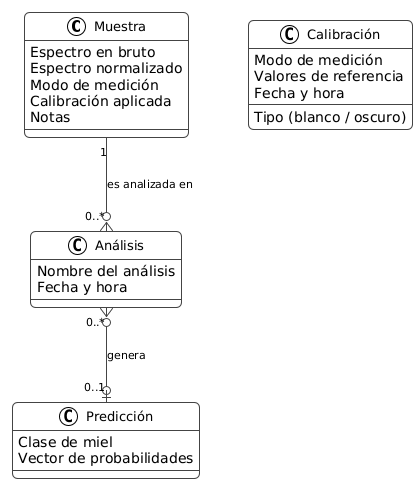

The diagram above was rendered by PlantUML. Its source (embedded in the PNG):
@startuml
!theme plain
skinparam roundcorner 10
skinparam backgroundColor #FFFFFF
skinparam class {
    BackgroundColor #FAFAFA
    BorderColor #444444
    FontSize 13
}
skinparam arrow {
    Color #444444
    FontSize 11
}
skinparam ranksep 80
skinparam nodesep 60

class "Muestra" as muestra {
    Espectro en bruto
    Espectro normalizado
    Modo de medición
    Calibración aplicada
    Notas
}

class "Análisis" as analisis {
    Nombre del análisis
    Fecha y hora
}

class "Predicción" as prediccion {
    Clase de miel
    Vector de probabilidades
}

class "Calibración" as calibracion {
    Tipo (blanco / oscuro)
    Modo de medición
    Valores de referencia
    Fecha y hora
}

muestra "1" --o{ "0..*" analisis : "es analizada en"
analisis "0..*" }o--o| "0..1" prediccion : "genera"
@enduml